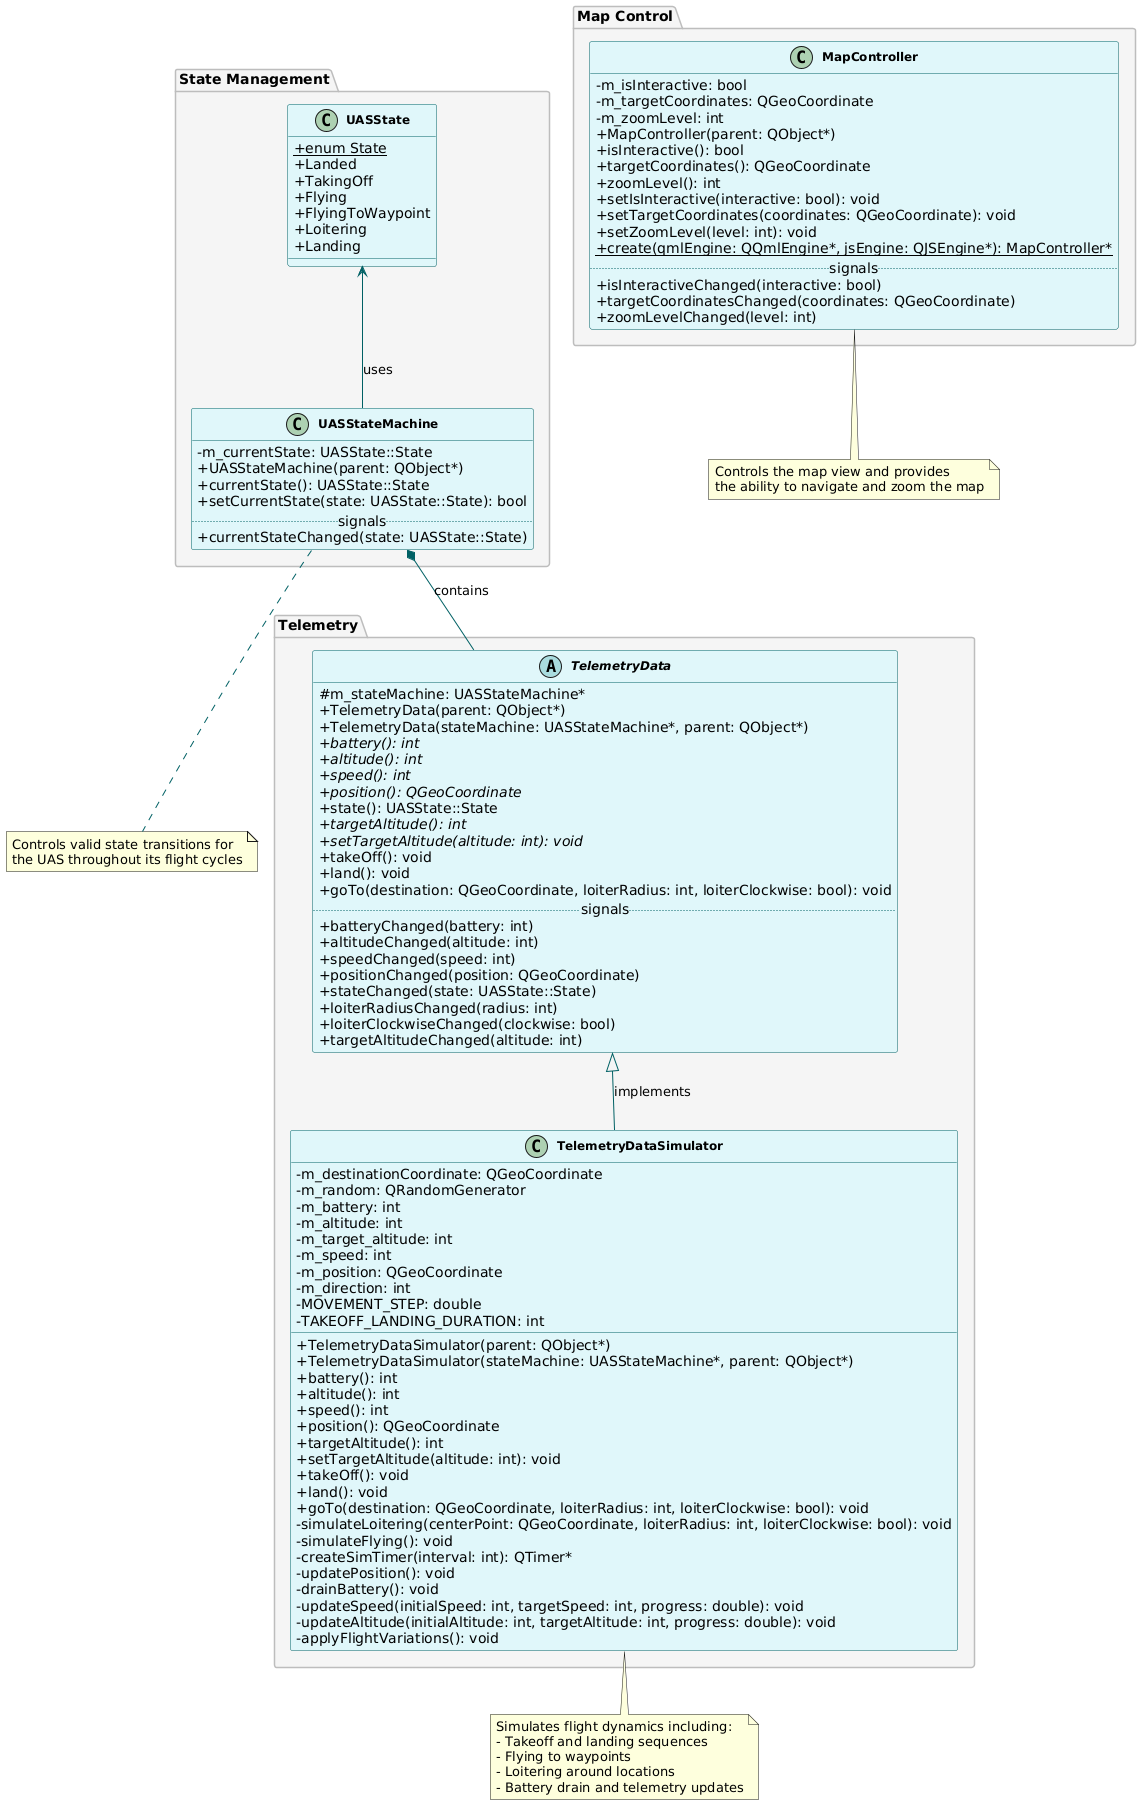

The diagram above was rendered by PlantUML. Its source (embedded in the PNG):
@startuml
' Style and configuration settings
skinparam classAttributeIconSize 0
skinparam classFontStyle bold
skinparam classFontSize 12
skinparam classBackgroundColor #E0F7FA
skinparam classBorderColor #006064
skinparam classFontColor #000000
skinparam arrowColor #006064
skinparam packageBackgroundColor #F5F5F5
skinparam packageBorderColor #BDBDBD

' Define packages for organization
package "State Management" {
    class UASState {
        + {static} enum State
        + Landed
        + TakingOff
        + Flying
        + FlyingToWaypoint
        + Loitering
        + Landing
    }
    
    class UASStateMachine {
        - m_currentState: UASState::State
        + UASStateMachine(parent: QObject*)
        + currentState(): UASState::State
        + setCurrentState(state: UASState::State): bool
        ..signals..
        + currentStateChanged(state: UASState::State)
    }
}

package "Telemetry" {
    abstract class TelemetryData {
        # m_stateMachine: UASStateMachine*
        + TelemetryData(parent: QObject*)
        + TelemetryData(stateMachine: UASStateMachine*, parent: QObject*)
        + {abstract} battery(): int
        + {abstract} altitude(): int
        + {abstract} speed(): int
        + {abstract} position(): QGeoCoordinate
        + state(): UASState::State
        + {abstract} targetAltitude(): int
        + {abstract} setTargetAltitude(altitude: int): void
        + takeOff(): void
        + land(): void
        + goTo(destination: QGeoCoordinate, loiterRadius: int, loiterClockwise: bool): void
        ..signals..
        + batteryChanged(battery: int)
        + altitudeChanged(altitude: int)
        + speedChanged(speed: int)
        + positionChanged(position: QGeoCoordinate)
        + stateChanged(state: UASState::State)
        + loiterRadiusChanged(radius: int)
        + loiterClockwiseChanged(clockwise: bool)
        + targetAltitudeChanged(altitude: int)
    }
    
    class TelemetryDataSimulator {
        - m_destinationCoordinate: QGeoCoordinate
        - m_random: QRandomGenerator
        - m_battery: int
        - m_altitude: int
        - m_target_altitude: int
        - m_speed: int
        - m_position: QGeoCoordinate
        - m_direction: int
        - MOVEMENT_STEP: double
        - TAKEOFF_LANDING_DURATION: int
        + TelemetryDataSimulator(parent: QObject*)
        + TelemetryDataSimulator(stateMachine: UASStateMachine*, parent: QObject*)
        + battery(): int
        + altitude(): int
        + speed(): int
        + position(): QGeoCoordinate
        + targetAltitude(): int
        + setTargetAltitude(altitude: int): void
        + takeOff(): void
        + land(): void
        + goTo(destination: QGeoCoordinate, loiterRadius: int, loiterClockwise: bool): void
        - simulateLoitering(centerPoint: QGeoCoordinate, loiterRadius: int, loiterClockwise: bool): void
        - simulateFlying(): void
        - createSimTimer(interval: int): QTimer*
        - updatePosition(): void
        - drainBattery(): void
        - updateSpeed(initialSpeed: int, targetSpeed: int, progress: double): void
        - updateAltitude(initialAltitude: int, targetAltitude: int, progress: double): void
        - applyFlightVariations(): void
    }
}

package "Map Control" {
    class MapController {
        - m_isInteractive: bool
        - m_targetCoordinates: QGeoCoordinate
        - m_zoomLevel: int
        + MapController(parent: QObject*)
        + isInteractive(): bool
        + targetCoordinates(): QGeoCoordinate
        + zoomLevel(): int
        + setIsInteractive(interactive: bool): void
        + setTargetCoordinates(coordinates: QGeoCoordinate): void
        + setZoomLevel(level: int): void
        + {static} create(qmlEngine: QQmlEngine*, jsEngine: QJSEngine*): MapController*
        ..signals..
        + isInteractiveChanged(interactive: bool)
        + targetCoordinatesChanged(coordinates: QGeoCoordinate)
        + zoomLevelChanged(level: int)
    }
}

' Define relationships
UASState <-- UASStateMachine: uses
UASStateMachine *-- TelemetryData: contains
TelemetryData <|-- TelemetryDataSimulator: implements

note bottom of TelemetryDataSimulator
  Simulates flight dynamics including:
  - Takeoff and landing sequences
  - Flying to waypoints
  - Loitering around locations
  - Battery drain and telemetry updates
end note

note bottom of UASStateMachine
  Controls valid state transitions for
  the UAS throughout its flight cycles
end note

note bottom of MapController
  Controls the map view and provides
  the ability to navigate and zoom the map
end note
@enduml